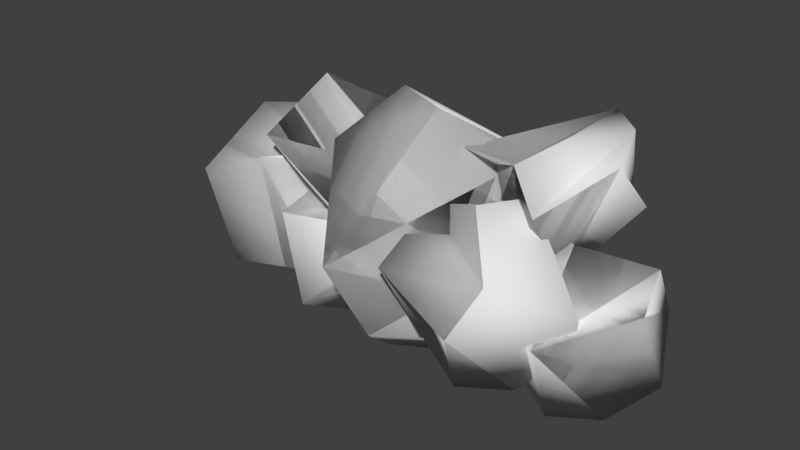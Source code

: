 # Source: Cloud_2.blend  (saved by Blender 2.91.10; exported with 4.5.12 LTS)
import bpy
from mathutils import Matrix  # noqa: F401  (used for matrix-valued properties, if any)

bpy.ops.wm.read_factory_settings(use_empty=True)
scene = bpy.context.scene
scene.name = 'Scene'

# ---- collections
col_cloud_2 = bpy.data.collections.new('Cloud_2'); scene.collection.children.link(col_cloud_2)

# ---- world
world_world = bpy.data.worlds.new('World'); scene.world = world_world
world_world.color = (0.05088, 0.05088, 0.05088)
world_world.use_sun_shadow = False
world_world.sun_shadow_jitter_overblur = 0.0
world_world.cycles.sampling_method = 'MANUAL'
world_world.cycles.sample_map_resolution = 256

# ---- meshes
me_icosphere_003 = bpy.data.meshes.new('Icosphere.003')
me_icosphere_003.from_pydata([(-0.8017, 0.04632, -0.3254), (-1.639, 2.109, -0.7344), (-1.551, -0.07666, 0.8164), (-0.4583, 1.075, 1.007), (-1.785, 0.9077, 1.509), (-1.326, 0.9077, -1.228), (-2.653, 1.075, -0.7258), (-0.2191, 1.237, -0.21), (-1.97, -0.2003, -0.07258), (-2.892, 0.9126, 0.491), (-1.153, 2.313, 0.7296), (3.617, -0.5338, -0.7968), (2.302, -1.489, 1.834), (1.996, -1.489, -1.612), (2.875, -1.018, -1.549), (1.562, -0.5909, -1.549), (3.958, -1.018, 0.2036), (2.708, -2.738, 0.2036), (1.137, -2.398, 0.7363), (1.13, 0.3842, 0.1107), (0.3401, -1.018, 0.01789), (2.708, 0.7027, 0.2036), (3.052, -2.272, 1.018), (0.6804, -0.5338, 1.018), (2.155, 0.5285, 1.018), (2.736, -0.5909, 1.77), (3.17, 1.777, -1.626), (4.644, 0.7145, -1.626), (3.43, -1.496, -0.3073), (4.648, -0.241, 0.1887), (3.329, -0.241, 1.004), (3.023, -0.241, -2.442), (3.902, 0.2307, -2.378), (2.589, 0.6574, -2.378), (2.164, -1.15, -0.09333), (1.367, 0.2307, -0.8117), (4.194, 1.633, -0.7188), (2.617, 1.951, -0.8117), (1.707, 0.7145, 0.1887), (4.397, 0.6574, 0.5485), (2.45, 0.2307, 0.9405), (-2.403, -1.016, -1.116), (-3.724, -1.024, -1.422), (-4.789, 0.7025, -1.116), (-3.323, 1.777, -1.116), (-3.164, 0.7025, 1.515), (-2.591, 0.2307, -1.867), (-4.538, -0.1959, -1.475), (-3.47, 0.7025, -1.931), (-4.329, -1.15, 0.4173), (-5.126, 0.2307, -0.301), (-2.758, 1.951, -0.1153), (-4.785, 0.7145, 0.6994), (-1.845, 0.7025, 0.6994), (-2.909, -1.024, 1.006), (-2.095, -0.1959, 1.059), (-4.043, 0.2307, 1.451), (-1.008, -0.9614, 0.3948), (-1.888, 1.565, 0.1513), (-2.149, 0.03712, 2.521), (-1.616, 0.03712, -0.6519), (-2.389, 0.599, -0.4977), (-0.3208, 0.2307, 1.015), (-2.756, -0.9614, 1.475), (-3.444, 0.2307, 0.8546), (-0.5512, 1.01, 0.4012), (-2.365, 1.716, 0.8546), (-3.15, 0.6483, 1.718), (-0.8277, 0.599, 2.029), (-2.137, -0.8522, -1.913), (-1.79, 1.565, -1.648), (-0.5139, -0.1765, -0.08127), (-2.051, 0.4244, 0.7219), (-1.518, 0.4244, -2.451), (-3.057, 0.2307, -1.869), (-0.2235, 0.2307, -0.7846), (-3.346, 0.2307, -0.9449), (-0.4539, 1.01, -1.398), (-2.267, 1.716, -0.9449), (-2.574, -0.8458, -0.08127), (-3.053, 0.6483, -0.08127), (-0.7304, 0.599, 0.2293), (1.418, 0.638, 0.9051), (2.695, -1.104, 2.472), (3.961, -0.1765, 2.472), (2.956, 0.03712, 0.102), (1.635, -0.1376, 0.5946), (3.478, 1.307, 0.9051), (4.251, 0.2307, 1.769), (3.172, -1.254, 1.769), (1.359, -0.5484, 2.222), (1.128, 0.2307, 1.608), (3.744, 0.599, 2.783), (3.041, 1.314, 2.737), (-1.549, 0.8954, -1.0), (-1.544, -0.4508, 1.557), (-0.7622, 1.988, 1.557), (0.7412, -0.4339, 2.705), (0.1287, -0.9898, -1.798), (0.5164, -1.947, -1.0), (2.594, -0.4508, -1.0), (1.548, 0.2307, -2.06), (1.813, 1.988, -1.0), (1.96, -1.744, 0.2782), (-0.2622, -2.193, 0.1474), (-0.9096, 2.206, 0.2782), (2.6, 0.8954, 1.557), (2.246, -0.3703, 2.064), (-0.4974, 0.2307, 2.616)], [], [(0, 5, 7), (5, 6, 1), (66, 67, 59, 68), (15, 20, 23, 19, 24, 21), (44, 48, 47, 43, 50, 52), (17, 22, 12, 23, 20, 18), (52, 56, 45, 51, 44), (97, 108, 95, 104), (103, 100, 106, 107, 97, 104, 99), (46, 48, 44, 51, 53), (87, 82, 91, 93), (102, 106, 100, 101), (6, 9, 10, 1), (93, 91, 90, 92), (61, 64, 67, 66, 58), (33, 26, 36, 27, 32, 31), (35, 34, 40, 38), (89, 83, 90, 91, 82, 86, 85), (33, 31, 34, 35), (81, 71, 75, 77, 70, 78), (105, 96, 106, 102), (15, 13, 18, 20), (51, 45, 55, 53), (65, 62, 57, 60), (57, 62, 68, 59, 63), (107, 106, 96, 108, 97), (68, 62, 65, 58, 66), (29, 39, 30, 40, 34, 28), (73, 74, 76, 80, 78, 70), (79, 69, 75, 71), (74, 69, 79, 76), (42, 47, 48, 46, 41), (15, 21, 11, 14, 13), (88, 87, 93, 92, 84), (23, 12, 25, 24, 19), (10, 9, 4, 3), (54, 55, 45, 56, 49), (8, 2, 4, 9, 6), (85, 88, 84, 89), (27, 29, 28, 32), (37, 38, 40, 30, 39), (101, 100, 103, 99, 98), (31, 32, 28, 34), (33, 35, 38, 37, 26), (0, 7, 3, 4, 2, 8), (78, 80, 72, 81), (5, 1, 10, 3, 7), (73, 69, 74), (21, 24, 25, 16, 11), (55, 54, 41, 46, 53), (5, 0, 8, 6), (86, 82, 87, 85), (64, 63, 59, 67), (105, 102, 101, 98, 94), (73, 70, 77), (11, 16, 22, 17, 14), (84, 92, 90, 83, 89), (61, 60, 63, 64), (79, 71, 81, 72), (47, 42, 49, 56, 52, 50, 43), (57, 63, 60), (77, 75, 69, 73), (49, 42, 41, 54), (88, 85, 87), (76, 79, 72, 80), (27, 36, 26, 37, 39, 29), (105, 94, 95, 108, 96), (25, 12, 22, 16), (14, 17, 18, 13), (98, 99, 104, 95, 94), (60, 61, 58, 65)])
me_icosphere_003.polygons.foreach_set('use_smooth', [True] * 71)
me_icosphere_003.use_remesh_preserve_volume = False
me_icosphere_003.use_remesh_preserve_attributes = False
me_icosphere_003.use_mirror_vertex_groups = False
me_icosphere_003.update()
me_icosphere_003.normals_split_custom_set([tuple(v) for v in zip(*[iter([0.5389, -0.7894, -0.2942, 0.2525, -0.07256, -0.9649, 0.9721, 0.02221, -0.2336, 0.2525, -0.07256, -0.9649, -0.8795, 0.03721, -0.4744, -0.05959, 0.893, -0.446, -0.2643, 0.952, 0.1541, -0.7527, 0.4086, 0.5162, -0.06033, -0.1262, 0.9902, 0.5393, 0.2346, 0.8087, -0.4332, 0.3994, -0.808, -0.9729, -0.06327, -0.2224, -0.676, 0.242, 0.696, -0.5795, 0.7669, 0.2758, -0.05585, 0.8691, 0.4915, 0.2511, 0.9478, -0.1967, 0.06488, 0.9451, -0.3203, 0.02168, 0.419, -0.9077, -0.8442, -0.2255, -0.4863, -0.9705, 0.1327, -0.2013, -0.9705, 0.1327, -0.2013, -0.9224, 0.3684, 0.1163, 0.1799, -0.9729, -0.145, 0.443, -0.675, 0.59, -0.04486, -0.1949, 0.9798, -0.676, 0.242, 0.696, -0.9729, -0.06327, -0.2224, -0.547, -0.8312, 0.09949, -0.9224, 0.3684, 0.1163, -0.5782, 0.03703, 0.815, -0.03091, 0.4186, 0.9076, 0.3426, 0.9288, 0.1412, 0.06488, 0.9451, -0.3203, 0.2421, -0.2726, 0.9312, -0.4001, 0.01933, 0.9162, -0.8771, -0.3551, 0.3234, -0.279, -0.9503, 0.1378, 0.5835, -0.7909, -0.1845, 0.8298, -0.4091, -0.3795, 0.7309, 0.3266, 0.5993, 0.5384, -0.1862, 0.8219, 0.2421, -0.2726, 0.9312, -0.279, -0.9503, 0.1378, 0.03317, -0.9, -0.4347, 0.6356, -0.0638, -0.7694, 0.02168, 0.419, -0.9077, 0.06488, 0.9451, -0.3203, 0.3426, 0.9288, 0.1412, 0.9057, 0.3269, 0.2699, 0.3964, 0.7929, -0.4628, -0.6268, 0.472, -0.6199, -0.9713, -0.1809, 0.1542, -0.05742, 0.7578, 0.6499, 0.4335, 0.7774, -0.4558, 0.7309, 0.3266, 0.5993, 0.8298, -0.4091, -0.3795, 0.4146, 0.1315, -0.9004, -0.8795, 0.03721, -0.4744, -0.8902, 0.06274, 0.4512, 0.07019, 0.9705, 0.2308, -0.05959, 0.893, -0.446, -0.05742, 0.7578, 0.6499, -0.9713, -0.1809, 0.1542, -0.5803, -0.6576, 0.4804, 0.4329, 0.3598, 0.8265, -0.4801, 0.1429, -0.8655, -0.9666, -0.08499, -0.2418, -0.7527, 0.4086, 0.5162, -0.2643, 0.952, 0.1541, 0.03373, 0.9173, -0.3967, -0.4364, 0.3264, -0.8384, 0.075, 0.8614, -0.5024, 0.6097, 0.7323, -0.3033, 0.8224, 0.2266, -0.5218, 0.5273, -0.1451, -0.8372, -0.1689, -0.4848, -0.8582, -0.9733, -0.03805, -0.2263, -0.4364, -0.8687, 0.2345, -0.2813, 0.1107, 0.9532, -0.7634, 0.3927, 0.5129, 0.1158, -0.9926, -0.03548, -0.2939, -0.852, 0.4331, -0.5803, -0.6576, 0.4804, -0.9713, -0.1809, 0.1542, -0.6268, 0.472, -0.6199, -0.478, -0.214, -0.8519, 0.1018, -0.2038, -0.9737, -0.4364, 0.3264, -0.8384, -0.1689, -0.4848, -0.8582, -0.4364, -0.8687, 0.2345, -0.9733, -0.03805, -0.2263, 0.436, 0.4376, 0.7864, 0.6826, -0.4823, 0.549, 0.9969, -0.04269, -0.06684, 0.8477, 0.414, -0.3315, 0.02164, 0.936, -0.3513, -0.1795, 0.9823, 0.05426, -0.5087, 0.8597, -0.04535, -0.367, 0.7458, 0.556, 0.7309, 0.3266, 0.5993, 0.4335, 0.7774, -0.4558, -0.4332, 0.3994, -0.808, -0.2605, -0.4292, -0.8649, -0.547, -0.8312, 0.09949, -0.9729, -0.06327, -0.2224, 0.3426, 0.9288, 0.1412, -0.03091, 0.4186, 0.9076, 0.7919, -0.1833, 0.5826, 0.9057, 0.3269, 0.2699, 0.7459, 0.5569, -0.3652, 0.9872, -0.08317, 0.1359, 0.457, -0.8539, -0.2492, 0.1367, -0.2648, -0.9546, 0.457, -0.8539, -0.2492, 0.9872, -0.08317, 0.1359, 0.5393, 0.2346, 0.8087, -0.06033, -0.1262, 0.9902, -0.4135, -0.8775, 0.243, 0.5384, -0.1862, 0.8219, 0.7309, 0.3266, 0.5993, -0.367, 0.7458, 0.556, -0.4001, 0.01933, 0.9162, 0.2421, -0.2726, 0.9312, 0.5393, 0.2346, 0.8087, 0.9872, -0.08317, 0.1359, 0.7459, 0.5569, -0.3652, 0.03373, 0.9173, -0.3967, -0.2643, 0.952, 0.1541, 0.7775, -0.4026, 0.4831, 0.4266, 0.4521, 0.7833, 0.05876, 0.03579, 0.9976, -0.2813, 0.1107, 0.9532, -0.4364, -0.8687, 0.2345, 0.33, -0.9401, 0.08581, 0.1645, 0.08349, -0.9828, -0.8023, -0.01776, -0.5966, -0.983, -0.03349, -0.1805, -0.7675, 0.441, 0.4653, -0.1795, 0.9823, 0.05426, 0.02164, 0.936, -0.3513, -0.3417, -0.8339, 0.4333, -0.05063, -0.8166, -0.575, 0.9969, -0.04269, -0.06684, 0.6826, -0.4823, 0.549, -0.8023, -0.01776, -0.5966, -0.05063, -0.8166, -0.575, -0.3417, -0.8339, 0.4333, -0.983, -0.03349, -0.1805, -0.3034, -0.7898, -0.5331, -0.8442, -0.2255, -0.4863, 0.02168, 0.419, -0.9077, 0.6356, -0.0638, -0.7694, 0.5533, -0.7317, -0.3981, -0.4332, 0.3994, -0.808, 0.2511, 0.9478, -0.1967, 0.8575, 0.2456, -0.452, 0.4495, -0.06471, -0.8909, -0.2605, -0.4292, -0.8649, 0.9767, 0.07468, -0.2012, 0.3964, 0.7929, -0.4628, -0.05742, 0.7578, 0.6499, 0.4329, 0.3598, 0.8265, 0.7935, -0.2124, 0.5703, -0.676, 0.242, 0.696, -0.04486, -0.1949, 0.9798, 0.3811, 0.4011, 0.833, -0.05585, 0.8691, 0.4915, -0.5795, 0.7669, 0.2758, 0.07019, 0.9705, 0.2308, -0.8902, 0.06274, 0.4512, -0.22, -0.2392, 0.9457, 0.8087, 0.04748, 0.5863, 0.3656, -0.7514, 0.5493, 0.7919, -0.1833, 0.5826, -0.03091, 0.4186, 0.9076, -0.5782, 0.03703, 0.815, -0.4769, -0.8247, 0.304, -0.283, -0.9571, -0.06255, -0.06613, -0.8958, 0.4396, -0.22, -0.2392, 0.9457, -0.8902, 0.06274, 0.4512, -0.8795, 0.03721, -0.4744, 0.1018, -0.2038, -0.9737, 0.9767, 0.07468, -0.2012, 0.7935, -0.2124, 0.5703, 0.1158, -0.9926, -0.03548, 0.8224, 0.2266, -0.5218, 0.7775, -0.4026, 0.4831, 0.33, -0.9401, 0.08581, 0.5273, -0.1451, -0.8372, -0.1971, 0.9601, 0.1982, -0.7634, 0.3927, 0.5129, -0.2813, 0.1107, 0.9532, 0.05876, 0.03579, 0.9976, 0.4266, 0.4521, 0.7833, 0.4146, 0.1315, -0.9004, 0.8298, -0.4091, -0.3795, 0.5835, -0.7909, -0.1845, 0.03317, -0.9, -0.4347, -0.3268, -0.3611, -0.8734, -0.1689, -0.4848, -0.8582, 0.5273, -0.1451, -0.8372, 0.33, -0.9401, 0.08581, -0.4364, -0.8687, 0.2345, -0.4364, 0.3264, -0.8384, -0.9733, -0.03805, -0.2263, -0.7634, 0.3927, 0.5129, -0.1971, 0.9601, 0.1982, 0.075, 0.8614, -0.5024, 0.5389, -0.7894, -0.2942, 0.9721, 0.02221, -0.2336, 0.8087, 0.04748, 0.5863, -0.22, -0.2392, 0.9457, -0.06613, -0.8958, 0.4396, -0.283, -0.9571, -0.06255, -0.1795, 0.9823, 0.05426, -0.7675, 0.441, 0.4653, -0.154, 0.1316, 0.9793, 0.436, 0.4376, 0.7864, 0.2525, -0.07256, -0.9649, -0.05959, 0.893, -0.446, 0.07019, 0.9705, 0.2308, 0.8087, 0.04748, 0.5863, 0.9721, 0.02221, -0.2336, 0.1645, 0.08349, -0.9828, -0.05063, -0.8166, -0.575, -0.8023, -0.01776, -0.5966, 0.2511, 0.9478, -0.1967, -0.05585, 0.8691, 0.4915, 0.3811, 0.4011, 0.833, 0.9873, -0.04399, 0.1526, 0.8575, 0.2456, -0.452, 0.7919, -0.1833, 0.5826, 0.3656, -0.7514, 0.5493, 0.5533, -0.7317, -0.3981, 0.6356, -0.0638, -0.7694, 0.9057, 0.3269, 0.2699, 0.2525, -0.07256, -0.9649, 0.5389, -0.7894, -0.2942, -0.283, -0.9571, -0.06255, -0.8795, 0.03721, -0.4744, -0.478, -0.214, -0.8519, -0.6268, 0.472, -0.6199, 0.3964, 0.7929, -0.4628, 0.1018, -0.2038, -0.9737, -0.9666, -0.08499, -0.2418, -0.4135, -0.8775, 0.243, -0.06033, -0.1262, 0.9902, -0.7527, 0.4086, 0.5162, -0.5087, 0.8597, -0.04535, 0.4335, 0.7774, -0.4558, 0.4146, 0.1315, -0.9004, -0.3268, -0.3611, -0.8734, -0.8216, 0.196, -0.5353, 0.1645, 0.08349, -0.9828, 0.02164, 0.936, -0.3513, 0.8477, 0.414, -0.3315, 0.8575, 0.2456, -0.452, 0.9873, -0.04399, 0.1526, 0.443, -0.675, 0.59, 0.1799, -0.9729, -0.145, 0.4495, -0.06471, -0.8909, 0.7935, -0.2124, 0.5703, 0.4329, 0.3598, 0.8265, -0.5803, -0.6576, 0.4804, -0.2939, -0.852, 0.4331, 0.1158, -0.9926, -0.03548, -0.4801, 0.1429, -0.8655, 0.1367, -0.2648, -0.9546, -0.4135, -0.8775, 0.243, -0.9666, -0.08499, -0.2418, -0.3417, -0.8339, 0.4333, 0.6826, -0.4823, 0.549, 0.436, 0.4376, 0.7864, -0.154, 0.1316, 0.9793, -0.8442, -0.2255, -0.4863, -0.3034, -0.7898, -0.5331, -0.4769, -0.8247, 0.304, -0.5782, 0.03703, 0.815, -0.9224, 0.3684, 0.1163, -0.9705, 0.1327, -0.2013, -0.9705, 0.1327, -0.2013, 0.457, -0.8539, -0.2492, -0.4135, -0.8775, 0.243, 0.1367, -0.2648, -0.9546, 0.8477, 0.414, -0.3315, 0.9969, -0.04269, -0.06684, -0.05063, -0.8166, -0.575, 0.1645, 0.08349, -0.9828, -0.4769, -0.8247, 0.304, -0.3034, -0.7898, -0.5331, 0.5533, -0.7317, -0.3981, 0.3656, -0.7514, 0.5493, 0.9767, 0.07468, -0.2012, 0.1018, -0.2038, -0.9737, 0.3964, 0.7929, -0.4628, -0.983, -0.03349, -0.1805, -0.3417, -0.8339, 0.4333, -0.154, 0.1316, 0.9793, -0.7675, 0.441, 0.4653, 0.8224, 0.2266, -0.5218, 0.6097, 0.7323, -0.3033, 0.075, 0.8614, -0.5024, -0.1971, 0.9601, 0.1982, 0.4266, 0.4521, 0.7833, 0.7775, -0.4026, 0.4831, -0.5087, 0.8597, -0.04535, -0.8216, 0.196, -0.5353, -0.8771, -0.3551, 0.3234, -0.4001, 0.01933, 0.9162, -0.367, 0.7458, 0.556, 0.3811, 0.4011, 0.833, -0.04486, -0.1949, 0.9798, 0.443, -0.675, 0.59, 0.9873, -0.04399, 0.1526, 0.4495, -0.06471, -0.8909, 0.1799, -0.9729, -0.145, -0.547, -0.8312, 0.09949, -0.2605, -0.4292, -0.8649, -0.3268, -0.3611, -0.8734, 0.03317, -0.9, -0.4347, -0.279, -0.9503, 0.1378, -0.8771, -0.3551, 0.3234, -0.8216, 0.196, -0.5353, 0.1367, -0.2648, -0.9546, -0.4801, 0.1429, -0.8655, 0.03373, 0.9173, -0.3967, 0.7459, 0.5569, -0.3652])] * 3)])
me_icosphere_009 = bpy.data.meshes.new('Icosphere.009')
me_icosphere_009.from_pydata([(-0.8017, 0.04632, -0.3254), (-1.639, 2.109, -0.7344), (-1.551, -0.07666, 0.8164), (-0.4583, 1.075, 1.007), (-1.785, 0.9077, 1.509), (-1.326, 0.9077, -1.228), (-2.653, 1.075, -0.7258), (-0.2191, 1.237, -0.21), (-1.97, -0.2003, -0.07258), (-2.892, 0.9126, 0.491), (-1.153, 2.313, 0.7296), (3.617, -0.5338, -0.7968), (2.302, -1.489, 1.834), (1.996, -1.489, -1.612), (2.875, -1.018, -1.549), (1.562, -0.5909, -1.549), (2.708, -2.738, 0.2036), (1.137, -2.398, 0.7363), (1.13, 0.3842, 0.1107), (0.3401, -1.018, 0.01789), (2.708, 0.7027, 0.2036), (3.052, -2.272, 1.018), (0.6804, -0.5338, 1.018), (2.155, 0.5285, 1.018), (3.17, 1.777, -1.626), (4.644, 0.7145, -1.626), (3.43, -1.496, -0.3073), (4.648, -0.241, 0.1887), (3.329, -0.241, 1.004), (3.023, -0.241, -2.442), (3.902, 0.2307, -2.378), (2.589, 0.6574, -2.378), (2.164, -1.15, -0.09333), (1.367, 0.2307, -0.8117), (4.194, 1.633, -0.7188), (2.617, 1.951, -0.8117), (1.707, 0.7145, 0.1887), (4.397, 0.6574, 0.5485), (2.45, 0.2307, 0.9405), (-2.403, -1.016, -1.116), (-3.724, -1.024, -1.422), (-4.789, 0.7025, -1.116), (-3.323, 1.777, -1.116), (-3.164, 0.7025, 1.515), (-2.591, 0.2307, -1.867), (-4.538, -0.1959, -1.475), (-3.47, 0.7025, -1.931), (-4.329, -1.15, 0.4173), (-5.126, 0.2307, -0.301), (-2.758, 1.951, -0.1153), (-4.785, 0.7145, 0.6994), (-1.845, 0.7025, 0.6994), (-2.909, -1.024, 1.006), (-2.095, -0.1959, 1.059), (-4.043, 0.2307, 1.451), (-1.008, -0.9614, 0.3948), (-1.888, 1.565, 0.1513), (-2.149, 0.03712, 2.521), (-1.616, 0.03712, -0.6519), (-2.389, 0.599, -0.4977), (-0.3208, 0.2307, 1.015), (-2.756, -0.9614, 1.475), (-3.444, 0.2307, 0.8546), (-0.5512, 1.01, 0.4012), (-3.15, 0.6483, 1.718), (-0.8277, 0.599, 2.029), (-2.137, -0.8522, -1.913), (-1.79, 1.565, -1.648), (-0.5139, -0.1765, -0.08127), (-2.051, 0.4244, 0.7219), (-1.518, 0.4244, -2.451), (-3.057, 0.2307, -1.869), (-0.2235, 0.2307, -0.7846), (-3.346, 0.2307, -0.9449), (-0.4539, 1.01, -1.398), (-2.267, 1.716, -0.9449), (-2.574, -0.8458, -0.08127), (-3.053, 0.6483, -0.08127), (-0.7304, 0.599, 0.2293), (1.418, 0.638, 0.9051), (2.695, -1.104, 2.472), (3.961, -0.1765, 2.472), (2.956, 0.03712, 0.102), (1.635, -0.1376, 0.5946), (3.478, 1.307, 0.9051), (3.172, -1.254, 1.769), (1.359, -0.5484, 2.222), (1.128, 0.2307, 1.608), (3.041, 1.314, 2.737), (-1.549, 0.8954, -1.0), (-1.544, -0.4508, 1.557), (0.7412, -0.4339, 2.705), (0.1287, -0.9898, -1.798), (0.5164, -1.947, -1.0), (2.594, -0.4508, -1.0), (1.548, 0.2307, -2.06), (1.813, 1.988, -1.0), (1.96, -1.744, 0.2782), (-0.2622, -2.193, 0.1474), (-0.9096, 2.206, 0.2782), (2.6, 0.8954, 1.557), (2.246, -0.3703, 2.064), (-0.4974, 0.2307, 2.616)], [], [(0, 5, 7), (5, 6, 1), (29, 30, 26, 32, 33, 31), (15, 19, 22, 18, 23, 20), (42, 46, 45, 41, 48, 50), (16, 21, 12, 22, 19, 17), (50, 54, 43, 49, 42), (91, 102, 90, 98), (97, 94, 100, 101, 91, 98, 93), (44, 46, 42, 49, 51), (84, 79, 87, 88), (96, 100, 94, 95), (6, 9, 10, 1), (82, 84, 81, 85), (59, 62, 64, 56), (31, 24, 34, 25, 30, 29), (33, 32, 38, 36), (85, 80, 86, 87, 79, 83, 82), (23, 12, 21, 11, 20), (101, 100, 96, 99, 102, 91), (74, 72, 68, 76, 66, 70), (75, 77, 69, 78, 68, 72, 74, 67), (49, 43, 53, 51), (63, 60, 55, 58), (55, 60, 65, 57, 61), (27, 37, 28, 38, 32, 26), (70, 71, 73, 77, 75, 67), (65, 60, 63, 56, 64, 57), (71, 66, 76, 73), (40, 45, 46, 44, 39), (15, 20, 11, 14, 13), (84, 88, 81), (22, 12, 23, 18), (10, 9, 4, 3), (52, 53, 43, 54, 47), (8, 2, 4, 9, 6), (14, 16, 17, 19, 15, 13), (25, 27, 26, 30), (35, 36, 38, 28, 37), (95, 94, 97, 93, 92), (31, 33, 36, 35, 24), (0, 7, 3, 4, 2, 8), (5, 1, 10, 3, 7), (70, 66, 71), (53, 52, 39, 44, 51), (5, 0, 8, 6), (83, 79, 84, 82), (62, 61, 57, 64), (99, 96, 95, 92, 89), (70, 67, 74), (11, 21, 16, 14), (81, 88, 87, 86, 80, 85), (76, 68, 78, 69), (45, 40, 47, 54, 50, 48, 41), (47, 40, 39, 52), (73, 76, 69, 77), (25, 34, 24, 35, 37, 27), (99, 89, 90, 102), (92, 93, 98, 90, 89), (58, 59, 56, 63), (55, 61, 62, 59, 58)])
me_icosphere_009.polygons.foreach_set('use_smooth', [True] * 61)
me_icosphere_009.use_remesh_preserve_volume = False
me_icosphere_009.use_remesh_preserve_attributes = False
me_icosphere_009.use_mirror_vertex_groups = False
me_icosphere_009.update()
me_icosphere_009.normals_split_custom_set([tuple(v) for v in zip(*[iter([0.5389, -0.7894, -0.2942, 0.2525, -0.07256, -0.9649, 0.9721, 0.02221, -0.2336, 0.2525, -0.07256, -0.9649, -0.8795, 0.03721, -0.4744, -0.05959, 0.893, -0.446, -0.03842, -0.1452, -0.9887, 0.4223, -0.11, -0.8998, 0.1644, -0.9841, 0.06664, -0.4637, -0.8594, 0.2152, -0.9494, -0.156, -0.2725, -0.3224, 0.2419, -0.9152, -0.3221, 0.3249, -0.8892, -0.9341, -0.2116, -0.2874, -0.6667, 0.2649, 0.6966, -0.5585, 0.7851, 0.2678, 0.07196, 0.7913, 0.6072, 0.3782, 0.9205, -0.09825, 0.06488, 0.9451, -0.3203, 0.02168, 0.419, -0.9077, -0.8442, -0.2255, -0.4863, -0.9705, 0.1327, -0.2013, -0.9705, 0.1327, -0.2013, -0.9224, 0.3684, 0.1163, 0.04725, -0.9887, -0.1424, 0.5439, -0.486, 0.6841, 0.112, -0.07157, 0.9911, -0.6667, 0.2649, 0.6966, -0.9341, -0.2116, -0.2874, -0.5483, -0.8319, 0.08548, -0.9224, 0.3684, 0.1163, -0.5782, 0.03703, 0.815, -0.03091, 0.4186, 0.9076, 0.3426, 0.9288, 0.1412, 0.06488, 0.9451, -0.3203, 0.2667, -0.09906, 0.9587, -0.4169, 0.2033, 0.8859, -0.8788, -0.3278, 0.3469, -0.279, -0.9503, 0.1378, 0.5835, -0.7909, -0.1845, 0.8298, -0.4091, -0.3795, 0.7533, 0.3238, 0.5724, 0.6154, 0.02732, 0.7877, 0.2667, -0.09906, 0.9587, -0.279, -0.9503, 0.1378, 0.03317, -0.9, -0.4347, 0.6356, -0.0638, -0.7694, 0.02168, 0.419, -0.9077, 0.06488, 0.9451, -0.3203, 0.3426, 0.9288, 0.1412, 0.9057, 0.3269, 0.2699, 0.5042, 0.7199, -0.4769, -0.6268, 0.472, -0.6199, -0.9113, -0.3394, 0.2329, 0.1281, 0.6833, 0.7188, 0.4568, 0.8158, -0.3547, 0.7533, 0.3238, 0.5724, 0.8298, -0.4091, -0.3795, 0.4146, 0.1315, -0.9004, -0.8795, 0.03721, -0.4744, -0.8902, 0.06274, 0.4512, 0.07019, 0.9705, 0.2308, -0.05959, 0.893, -0.446, 0.1493, -0.2022, -0.9679, 0.5042, 0.7199, -0.4769, 0.7865, -0.01955, 0.6173, 0.1095, -0.9927, -0.04999, -0.4442, 0.1517, -0.883, -0.9746, -0.07575, -0.2109, -0.6743, 0.538, 0.5059, -0.05182, 0.9633, -0.2633, -0.3224, 0.2419, -0.9152, 0.075, 0.8614, -0.5024, 0.6097, 0.7323, -0.3033, 0.8224, 0.2266, -0.5218, 0.4223, -0.11, -0.8998, -0.03842, -0.1452, -0.9887, -0.9494, -0.156, -0.2725, -0.4637, -0.8594, 0.2152, -0.2813, 0.1107, 0.9532, -0.7634, 0.3927, 0.5129, 0.1095, -0.9927, -0.04999, -0.5021, -0.7162, 0.4847, -0.5021, -0.7162, 0.4847, -0.9113, -0.3394, 0.2329, -0.6268, 0.472, -0.6199, -0.478, -0.214, -0.8519, 0.1493, -0.2022, -0.9679, 0.07196, 0.7913, 0.6072, 0.112, -0.07157, 0.9911, 0.5439, -0.486, 0.6841, 0.9097, 0.2463, -0.3344, 0.3782, 0.9205, -0.09825, 0.6154, 0.02732, 0.7877, 0.7533, 0.3238, 0.5724, 0.4568, 0.8158, -0.3547, -0.4899, 0.8661, 0.09931, -0.4169, 0.2033, 0.8859, 0.2667, -0.09906, 0.9587, 0.9017, 0.4239, -0.08502, 0.9798, 0.06983, 0.1871, 0.7471, -0.4027, 0.5288, -0.3125, -0.8755, 0.3686, -0.07284, -0.8106, -0.5811, 0.124, -0.1181, -0.9852, -0.2328, 0.9725, 0.0007294, -0.7024, 0.5393, 0.4646, 0.07426, 0.1745, 0.9819, 0.3841, 0.2329, 0.8934, 0.7471, -0.4027, 0.5288, 0.9798, 0.06983, 0.1871, 0.9017, 0.4239, -0.08502, -0.118, 0.9604, -0.2525, 0.3426, 0.9288, 0.1412, -0.03091, 0.4186, 0.9076, 0.7919, -0.1833, 0.5826, 0.9057, 0.3269, 0.2699, 0.6443, 0.7125, -0.2777, 0.9483, -0.07015, 0.3094, 0.4189, -0.8631, -0.2821, 0.1372, -0.2605, -0.9557, 0.4189, -0.8631, -0.2821, 0.9483, -0.07015, 0.3094, 0.5028, 0.1411, 0.8528, 0.09148, -0.02883, 0.9954, -0.41, -0.8788, 0.2442, 0.7775, -0.4026, 0.4831, 0.4266, 0.4521, 0.7833, 0.05876, 0.03579, 0.9976, -0.2813, 0.1107, 0.9532, -0.4637, -0.8594, 0.2152, 0.1644, -0.9841, 0.06664, 0.124, -0.1181, -0.9852, -0.8023, -0.01776, -0.5966, -0.983, -0.03349, -0.1805, -0.7024, 0.5393, 0.4646, -0.2328, 0.9725, 0.0007294, -0.118, 0.9604, -0.2525, 0.5028, 0.1411, 0.8528, 0.9483, -0.07015, 0.3094, 0.6443, 0.7125, -0.2777, -0.05182, 0.9633, -0.2633, -0.6743, 0.538, 0.5059, 0.09148, -0.02883, 0.9954, -0.8023, -0.01776, -0.5966, -0.07284, -0.8106, -0.5811, -0.3125, -0.8755, 0.3686, -0.983, -0.03349, -0.1805, -0.3034, -0.7898, -0.5331, -0.8442, -0.2255, -0.4863, 0.02168, 0.419, -0.9077, 0.6356, -0.0638, -0.7694, 0.5533, -0.7317, -0.3981, -0.3221, 0.3249, -0.8892, 0.3782, 0.9205, -0.09825, 0.9097, 0.2463, -0.3344, 0.3775, 0.004855, -0.926, -0.1452, -0.06329, -0.9874, 0.5042, 0.7199, -0.4769, 0.1281, 0.6833, 0.7188, 0.7865, -0.01955, 0.6173, -0.6667, 0.2649, 0.6966, 0.112, -0.07157, 0.9911, 0.07196, 0.7913, 0.6072, -0.5585, 0.7851, 0.2678, 0.07019, 0.9705, 0.2308, -0.8902, 0.06274, 0.4512, -0.22, -0.2392, 0.9457, 0.8087, 0.04748, 0.5863, 0.3656, -0.7514, 0.5493, 0.7919, -0.1833, 0.5826, -0.03091, 0.4186, 0.9076, -0.5782, 0.03703, 0.815, -0.4769, -0.8247, 0.304, -0.283, -0.9571, -0.06255, -0.06613, -0.8958, 0.4396, -0.22, -0.2392, 0.9457, -0.8902, 0.06274, 0.4512, -0.8795, 0.03721, -0.4744, 0.3775, 0.004855, -0.926, 0.04725, -0.9887, -0.1424, -0.5483, -0.8319, 0.08548, -0.9341, -0.2116, -0.2874, -0.3221, 0.3249, -0.8892, -0.1452, -0.06329, -0.9874, 0.8224, 0.2266, -0.5218, 0.7775, -0.4026, 0.4831, 0.1644, -0.9841, 0.06664, 0.4223, -0.11, -0.8998, -0.1971, 0.9601, 0.1982, -0.7634, 0.3927, 0.5129, -0.2813, 0.1107, 0.9532, 0.05876, 0.03579, 0.9976, 0.4266, 0.4521, 0.7833, 0.4146, 0.1315, -0.9004, 0.8298, -0.4091, -0.3795, 0.5835, -0.7909, -0.1845, 0.03317, -0.9, -0.4347, -0.3268, -0.3611, -0.8734, -0.3224, 0.2419, -0.9152, -0.9494, -0.156, -0.2725, -0.7634, 0.3927, 0.5129, -0.1971, 0.9601, 0.1982, 0.075, 0.8614, -0.5024, 0.5389, -0.7894, -0.2942, 0.9721, 0.02221, -0.2336, 0.8087, 0.04748, 0.5863, -0.22, -0.2392, 0.9457, -0.06613, -0.8958, 0.4396, -0.283, -0.9571, -0.06255, 0.2525, -0.07256, -0.9649, -0.05959, 0.893, -0.446, 0.07019, 0.9705, 0.2308, 0.8087, 0.04748, 0.5863, 0.9721, 0.02221, -0.2336, 0.124, -0.1181, -0.9852, -0.07284, -0.8106, -0.5811, -0.8023, -0.01776, -0.5966, 0.7919, -0.1833, 0.5826, 0.3656, -0.7514, 0.5493, 0.5533, -0.7317, -0.3981, 0.6356, -0.0638, -0.7694, 0.9057, 0.3269, 0.2699, 0.2525, -0.07256, -0.9649, 0.5389, -0.7894, -0.2942, -0.283, -0.9571, -0.06255, -0.8795, 0.03721, -0.4744, -0.478, -0.214, -0.8519, -0.6268, 0.472, -0.6199, 0.5042, 0.7199, -0.4769, 0.1493, -0.2022, -0.9679, -0.9746, -0.07575, -0.2109, -0.41, -0.8788, 0.2442, 0.09148, -0.02883, 0.9954, -0.6743, 0.538, 0.5059, -0.4899, 0.8661, 0.09931, 0.4568, 0.8158, -0.3547, 0.4146, 0.1315, -0.9004, -0.3268, -0.3611, -0.8734, -0.8177, 0.225, -0.5298, 0.124, -0.1181, -0.9852, -0.118, 0.9604, -0.2525, 0.9017, 0.4239, -0.08502, 0.9097, 0.2463, -0.3344, 0.5439, -0.486, 0.6841, 0.04725, -0.9887, -0.1424, 0.3775, 0.004855, -0.926, 0.7865, -0.01955, 0.6173, 0.1281, 0.6833, 0.7188, -0.9113, -0.3394, 0.2329, -0.5021, -0.7162, 0.4847, -0.5021, -0.7162, 0.4847, 0.1095, -0.9927, -0.04999, -0.3125, -0.8755, 0.3686, 0.7471, -0.4027, 0.5288, 0.3841, 0.2329, 0.8934, 0.07426, 0.1745, 0.9819, -0.8442, -0.2255, -0.4863, -0.3034, -0.7898, -0.5331, -0.4769, -0.8247, 0.304, -0.5782, 0.03703, 0.815, -0.9224, 0.3684, 0.1163, -0.9705, 0.1327, -0.2013, -0.9705, 0.1327, -0.2013, -0.4769, -0.8247, 0.304, -0.3034, -0.7898, -0.5331, 0.5533, -0.7317, -0.3981, 0.3656, -0.7514, 0.5493, -0.983, -0.03349, -0.1805, -0.3125, -0.8755, 0.3686, 0.07426, 0.1745, 0.9819, -0.7024, 0.5393, 0.4646, 0.8224, 0.2266, -0.5218, 0.6097, 0.7323, -0.3033, 0.075, 0.8614, -0.5024, -0.1971, 0.9601, 0.1982, 0.4266, 0.4521, 0.7833, 0.7775, -0.4026, 0.4831, -0.4899, 0.8661, 0.09931, -0.8177, 0.225, -0.5298, -0.8788, -0.3278, 0.3469, -0.4169, 0.2033, 0.8859, -0.3268, -0.3611, -0.8734, 0.03317, -0.9, -0.4347, -0.279, -0.9503, 0.1378, -0.8788, -0.3278, 0.3469, -0.8177, 0.225, -0.5298, 0.1372, -0.2605, -0.9557, -0.4442, 0.1517, -0.883, -0.05182, 0.9633, -0.2633, 0.6443, 0.7125, -0.2777, 0.4189, -0.8631, -0.2821, -0.41, -0.8788, 0.2442, -0.9746, -0.07575, -0.2109, -0.4442, 0.1517, -0.883, 0.1372, -0.2605, -0.9557])] * 3)])
me_icosphere_010 = bpy.data.meshes.new('Icosphere.010')
me_icosphere_010.from_pydata([(-0.8017, 0.04632, -0.3254), (-1.639, 2.109, -0.7344), (-1.551, -0.07666, 0.8164), (-0.4583, 1.075, 1.007), (-1.785, 0.9077, 1.509), (-1.326, 0.9077, -1.228), (-2.653, 1.075, -0.7258), (-0.2191, 1.237, -0.21), (-1.97, -0.2003, -0.07258), (-2.892, 0.9126, 0.491), (-1.153, 2.313, 0.7296), (3.617, -0.5338, -0.7968), (2.302, -1.489, 1.834), (1.996, -1.489, -1.612), (2.875, -1.018, -1.549), (1.562, -0.5909, -1.549), (2.708, -2.738, 0.2036), (1.137, -2.398, 0.7363), (1.13, 0.3842, 0.1107), (0.3401, -1.018, 0.01789), (2.708, 0.7027, 0.2036), (3.052, -2.272, 1.018), (0.6804, -0.5338, 1.018), (2.155, 0.5285, 1.018), (3.17, 1.777, -1.626), (4.644, 0.7145, -1.626), (3.43, -1.496, -0.3073), (4.648, -0.241, 0.1887), (3.329, -0.241, 1.004), (3.023, -0.241, -2.442), (3.902, 0.2307, -2.378), (2.589, 0.6574, -2.378), (2.164, -1.15, -0.09333), (1.367, 0.2307, -0.8117), (4.194, 1.633, -0.7188), (2.617, 1.951, -0.8117), (1.707, 0.7145, 0.1887), (4.397, 0.6574, 0.5485), (2.45, 0.2307, 0.9405), (-2.403, -1.016, -1.116), (-3.724, -1.024, -1.422), (-4.789, 0.7025, -1.116), (-3.323, 1.777, -1.116), (-3.164, 0.7025, 1.515), (-2.591, 0.2307, -1.867), (-4.538, -0.1959, -1.475), (-3.47, 0.7025, -1.931), (-4.329, -1.15, 0.4173), (-5.126, 0.2307, -0.301), (-2.758, 1.951, -0.1153), (-4.785, 0.7145, 0.6994), (-1.845, 0.7025, 0.6994), (-2.909, -1.024, 1.006), (-2.095, -0.1959, 1.059), (-4.043, 0.2307, 1.451), (-1.008, -0.9614, 0.3948), (-1.888, 1.565, 0.1513), (-2.149, 0.03712, 2.521), (-1.616, 0.03712, -0.6519), (-2.389, 0.599, -0.4977), (-0.3208, 0.2307, 1.015), (-2.756, -0.9614, 1.475), (-3.444, 0.2307, 0.8546), (-0.5512, 1.01, 0.4012), (-3.15, 0.6483, 1.718), (-0.8277, 0.599, 2.029), (-2.137, -0.8522, -1.913), (-1.79, 1.565, -1.648), (-0.5139, -0.1765, -0.08127), (-2.051, 0.4244, 0.7219), (-1.518, 0.4244, -2.451), (-3.057, 0.2307, -1.869), (-0.2235, 0.2307, -0.7846), (-3.346, 0.2307, -0.9449), (-0.4539, 1.01, -1.398), (-2.267, 1.716, -0.9449), (-2.574, -0.8458, -0.08127), (-3.053, 0.6483, -0.08127), (-0.7304, 0.599, 0.2293), (1.418, 0.638, 0.9051), (2.695, -1.104, 2.472), (3.961, -0.1765, 2.472), (2.956, 0.03712, 0.102), (1.635, -0.1376, 0.5946), (3.478, 1.307, 0.9051), (3.172, -1.254, 1.769), (1.359, -0.5484, 2.222), (1.128, 0.2307, 1.608), (3.041, 1.314, 2.737), (-1.549, 0.8954, -1.0), (-1.544, -0.4508, 1.557), (0.7412, -0.4339, 2.705), (0.1287, -0.9898, -1.798), (0.5164, -1.947, -1.0), (2.594, -0.4508, -1.0), (1.548, 0.2307, -2.06), (1.813, 1.988, -1.0), (1.96, -1.744, 0.2782), (-0.2622, -2.193, 0.1474), (-0.9096, 2.206, 0.2782), (2.6, 0.8954, 1.557), (2.246, -0.3703, 2.064), (-0.4974, 0.2307, 2.616)], [], [(0, 5, 7), (5, 6, 1), (29, 30, 26, 32, 33, 31), (15, 19, 22, 18, 23, 20), (42, 46, 45, 41, 48, 50), (16, 21, 12, 22, 19, 17), (50, 54, 43, 49, 42), (91, 102, 90, 98), (97, 94, 100, 101, 91, 98, 93), (44, 46, 42, 49, 51), (84, 79, 87, 88), (96, 100, 94, 95), (6, 9, 10, 1), (82, 84, 81, 85), (59, 62, 64, 56), (31, 24, 34, 25, 30, 29), (33, 32, 38, 36), (85, 80, 86, 87, 79, 83, 82), (23, 12, 21, 11, 20), (101, 100, 96, 99, 102, 91), (74, 72, 68, 76, 66, 70), (75, 77, 69, 78, 68, 72, 74, 67), (49, 43, 53, 51), (63, 60, 55, 58), (55, 60, 65, 57, 61), (27, 37, 28, 38, 32, 26), (70, 71, 73, 77, 75, 67), (65, 60, 63, 56, 64, 57), (71, 66, 76, 73), (40, 45, 46, 44, 39), (15, 20, 11, 14, 13), (84, 88, 81), (22, 12, 23, 18), (10, 9, 4, 3), (52, 53, 43, 54, 47), (8, 2, 4, 9, 6), (14, 16, 17, 19, 15, 13), (25, 27, 26, 30), (35, 36, 38, 28, 37), (95, 94, 97, 93, 92), (31, 33, 36, 35, 24), (0, 7, 3, 4, 2, 8), (5, 1, 10, 3, 7), (70, 66, 71), (53, 52, 39, 44, 51), (5, 0, 8, 6), (83, 79, 84, 82), (62, 61, 57, 64), (99, 96, 95, 92, 89), (70, 67, 74), (11, 21, 16, 14), (81, 88, 87, 86, 80, 85), (76, 68, 78, 69), (45, 40, 47, 54, 50, 48, 41), (47, 40, 39, 52), (73, 76, 69, 77), (25, 34, 24, 35, 37, 27), (99, 89, 90, 102), (92, 93, 98, 90, 89), (58, 59, 56, 63), (55, 61, 62, 59, 58)])
me_icosphere_010.polygons.foreach_set('use_smooth', [True] * 61)
me_icosphere_010.use_remesh_preserve_volume = False
me_icosphere_010.use_remesh_preserve_attributes = False
me_icosphere_010.use_mirror_vertex_groups = False
me_icosphere_010.update()
me_icosphere_010.normals_split_custom_set([tuple(v) for v in zip(*[iter([0.5389, -0.7894, -0.2942, 0.2525, -0.07256, -0.9649, 0.9721, 0.02221, -0.2336, 0.2525, -0.07256, -0.9649, -0.8795, 0.03721, -0.4744, -0.05959, 0.893, -0.446, -0.03842, -0.1452, -0.9887, 0.4223, -0.11, -0.8998, 0.1644, -0.9841, 0.06664, -0.4637, -0.8594, 0.2152, -0.9494, -0.156, -0.2725, -0.3224, 0.2419, -0.9152, -0.3221, 0.3249, -0.8892, -0.9341, -0.2116, -0.2874, -0.6667, 0.2649, 0.6966, -0.5585, 0.7851, 0.2678, 0.07196, 0.7913, 0.6072, 0.3782, 0.9205, -0.09825, 0.06488, 0.9451, -0.3203, 0.02168, 0.419, -0.9077, -0.8442, -0.2255, -0.4863, -0.9705, 0.1327, -0.2013, -0.9705, 0.1327, -0.2013, -0.9224, 0.3684, 0.1163, 0.04725, -0.9887, -0.1424, 0.5439, -0.486, 0.6841, 0.112, -0.07157, 0.9911, -0.6667, 0.2649, 0.6966, -0.9341, -0.2116, -0.2874, -0.5483, -0.8319, 0.08548, -0.9224, 0.3684, 0.1163, -0.5782, 0.03703, 0.815, -0.03091, 0.4186, 0.9076, 0.3426, 0.9288, 0.1412, 0.06488, 0.9451, -0.3203, 0.2667, -0.09906, 0.9587, -0.4169, 0.2033, 0.8859, -0.8788, -0.3278, 0.3469, -0.279, -0.9503, 0.1378, 0.5835, -0.7909, -0.1845, 0.8298, -0.4091, -0.3795, 0.7533, 0.3238, 0.5724, 0.6154, 0.02732, 0.7877, 0.2667, -0.09906, 0.9587, -0.279, -0.9503, 0.1378, 0.03317, -0.9, -0.4347, 0.6356, -0.0638, -0.7694, 0.02168, 0.419, -0.9077, 0.06488, 0.9451, -0.3203, 0.3426, 0.9288, 0.1412, 0.9057, 0.3269, 0.2699, 0.5042, 0.7199, -0.4769, -0.6268, 0.472, -0.6199, -0.9113, -0.3394, 0.2329, 0.1281, 0.6833, 0.7188, 0.4568, 0.8158, -0.3547, 0.7533, 0.3238, 0.5724, 0.8298, -0.4091, -0.3795, 0.4146, 0.1315, -0.9004, -0.8795, 0.03721, -0.4744, -0.8902, 0.06274, 0.4512, 0.07019, 0.9705, 0.2308, -0.05959, 0.893, -0.446, 0.1493, -0.2022, -0.9679, 0.5042, 0.7199, -0.4769, 0.7865, -0.01955, 0.6173, 0.1095, -0.9927, -0.04999, -0.4442, 0.1517, -0.883, -0.9746, -0.07575, -0.2109, -0.6743, 0.538, 0.5059, -0.05182, 0.9633, -0.2633, -0.3224, 0.2419, -0.9152, 0.075, 0.8614, -0.5024, 0.6097, 0.7323, -0.3033, 0.8224, 0.2266, -0.5218, 0.4223, -0.11, -0.8998, -0.03842, -0.1452, -0.9887, -0.9494, -0.156, -0.2725, -0.4637, -0.8594, 0.2152, -0.2813, 0.1107, 0.9532, -0.7634, 0.3927, 0.5129, 0.1095, -0.9927, -0.04999, -0.5021, -0.7162, 0.4847, -0.5021, -0.7162, 0.4847, -0.9113, -0.3394, 0.2329, -0.6268, 0.472, -0.6199, -0.478, -0.214, -0.8519, 0.1493, -0.2022, -0.9679, 0.07196, 0.7913, 0.6072, 0.112, -0.07157, 0.9911, 0.5439, -0.486, 0.6841, 0.9097, 0.2463, -0.3344, 0.3782, 0.9205, -0.09825, 0.6154, 0.02732, 0.7877, 0.7533, 0.3238, 0.5724, 0.4568, 0.8158, -0.3547, -0.4899, 0.8661, 0.09931, -0.4169, 0.2033, 0.8859, 0.2667, -0.09906, 0.9587, 0.9017, 0.4239, -0.08502, 0.9798, 0.06983, 0.1871, 0.7471, -0.4027, 0.5288, -0.3125, -0.8755, 0.3686, -0.07284, -0.8106, -0.5811, 0.124, -0.1181, -0.9852, -0.2328, 0.9725, 0.0007294, -0.7024, 0.5393, 0.4646, 0.07426, 0.1745, 0.9819, 0.3841, 0.2329, 0.8934, 0.7471, -0.4027, 0.5288, 0.9798, 0.06983, 0.1871, 0.9017, 0.4239, -0.08502, -0.118, 0.9604, -0.2525, 0.3426, 0.9288, 0.1412, -0.03091, 0.4186, 0.9076, 0.7919, -0.1833, 0.5826, 0.9057, 0.3269, 0.2699, 0.6443, 0.7125, -0.2777, 0.9483, -0.07015, 0.3094, 0.4189, -0.8631, -0.2821, 0.1372, -0.2605, -0.9557, 0.4189, -0.8631, -0.2821, 0.9483, -0.07015, 0.3094, 0.5028, 0.1411, 0.8528, 0.09148, -0.02883, 0.9954, -0.41, -0.8788, 0.2442, 0.7775, -0.4026, 0.4831, 0.4266, 0.4521, 0.7833, 0.05876, 0.03579, 0.9976, -0.2813, 0.1107, 0.9532, -0.4637, -0.8594, 0.2152, 0.1644, -0.9841, 0.06664, 0.124, -0.1181, -0.9852, -0.8023, -0.01776, -0.5966, -0.983, -0.03349, -0.1805, -0.7024, 0.5393, 0.4646, -0.2328, 0.9725, 0.0007294, -0.118, 0.9604, -0.2525, 0.5028, 0.1411, 0.8528, 0.9483, -0.07015, 0.3094, 0.6443, 0.7125, -0.2777, -0.05182, 0.9633, -0.2633, -0.6743, 0.538, 0.5059, 0.09148, -0.02883, 0.9954, -0.8023, -0.01776, -0.5966, -0.07284, -0.8106, -0.5811, -0.3125, -0.8755, 0.3686, -0.983, -0.03349, -0.1805, -0.3034, -0.7898, -0.5331, -0.8442, -0.2255, -0.4863, 0.02168, 0.419, -0.9077, 0.6356, -0.0638, -0.7694, 0.5533, -0.7317, -0.3981, -0.3221, 0.3249, -0.8892, 0.3782, 0.9205, -0.09825, 0.9097, 0.2463, -0.3344, 0.3775, 0.004855, -0.926, -0.1452, -0.06329, -0.9874, 0.5042, 0.7199, -0.4769, 0.1281, 0.6833, 0.7188, 0.7865, -0.01955, 0.6173, -0.6667, 0.2649, 0.6966, 0.112, -0.07157, 0.9911, 0.07196, 0.7913, 0.6072, -0.5585, 0.7851, 0.2678, 0.07019, 0.9705, 0.2308, -0.8902, 0.06274, 0.4512, -0.22, -0.2392, 0.9457, 0.8087, 0.04748, 0.5863, 0.3656, -0.7514, 0.5493, 0.7919, -0.1833, 0.5826, -0.03091, 0.4186, 0.9076, -0.5782, 0.03703, 0.815, -0.4769, -0.8247, 0.304, -0.283, -0.9571, -0.06255, -0.06613, -0.8958, 0.4396, -0.22, -0.2392, 0.9457, -0.8902, 0.06274, 0.4512, -0.8795, 0.03721, -0.4744, 0.3775, 0.004855, -0.926, 0.04725, -0.9887, -0.1424, -0.5483, -0.8319, 0.08548, -0.9341, -0.2116, -0.2874, -0.3221, 0.3249, -0.8892, -0.1452, -0.06329, -0.9874, 0.8224, 0.2266, -0.5218, 0.7775, -0.4026, 0.4831, 0.1644, -0.9841, 0.06664, 0.4223, -0.11, -0.8998, -0.1971, 0.9601, 0.1982, -0.7634, 0.3927, 0.5129, -0.2813, 0.1107, 0.9532, 0.05876, 0.03579, 0.9976, 0.4266, 0.4521, 0.7833, 0.4146, 0.1315, -0.9004, 0.8298, -0.4091, -0.3795, 0.5835, -0.7909, -0.1845, 0.03317, -0.9, -0.4347, -0.3268, -0.3611, -0.8734, -0.3224, 0.2419, -0.9152, -0.9494, -0.156, -0.2725, -0.7634, 0.3927, 0.5129, -0.1971, 0.9601, 0.1982, 0.075, 0.8614, -0.5024, 0.5389, -0.7894, -0.2942, 0.9721, 0.02221, -0.2336, 0.8087, 0.04748, 0.5863, -0.22, -0.2392, 0.9457, -0.06613, -0.8958, 0.4396, -0.283, -0.9571, -0.06255, 0.2525, -0.07256, -0.9649, -0.05959, 0.893, -0.446, 0.07019, 0.9705, 0.2308, 0.8087, 0.04748, 0.5863, 0.9721, 0.02221, -0.2336, 0.124, -0.1181, -0.9852, -0.07284, -0.8106, -0.5811, -0.8023, -0.01776, -0.5966, 0.7919, -0.1833, 0.5826, 0.3656, -0.7514, 0.5493, 0.5533, -0.7317, -0.3981, 0.6356, -0.0638, -0.7694, 0.9057, 0.3269, 0.2699, 0.2525, -0.07256, -0.9649, 0.5389, -0.7894, -0.2942, -0.283, -0.9571, -0.06255, -0.8795, 0.03721, -0.4744, -0.478, -0.214, -0.8519, -0.6268, 0.472, -0.6199, 0.5042, 0.7199, -0.4769, 0.1493, -0.2022, -0.9679, -0.9746, -0.07575, -0.2109, -0.41, -0.8788, 0.2442, 0.09148, -0.02883, 0.9954, -0.6743, 0.538, 0.5059, -0.4899, 0.8661, 0.09931, 0.4568, 0.8158, -0.3547, 0.4146, 0.1315, -0.9004, -0.3268, -0.3611, -0.8734, -0.8177, 0.225, -0.5298, 0.124, -0.1181, -0.9852, -0.118, 0.9604, -0.2525, 0.9017, 0.4239, -0.08502, 0.9097, 0.2463, -0.3344, 0.5439, -0.486, 0.6841, 0.04725, -0.9887, -0.1424, 0.3775, 0.004855, -0.926, 0.7865, -0.01955, 0.6173, 0.1281, 0.6833, 0.7188, -0.9113, -0.3394, 0.2329, -0.5021, -0.7162, 0.4847, -0.5021, -0.7162, 0.4847, 0.1095, -0.9927, -0.04999, -0.3125, -0.8755, 0.3686, 0.7471, -0.4027, 0.5288, 0.3841, 0.2329, 0.8934, 0.07426, 0.1745, 0.9819, -0.8442, -0.2255, -0.4863, -0.3034, -0.7898, -0.5331, -0.4769, -0.8247, 0.304, -0.5782, 0.03703, 0.815, -0.9224, 0.3684, 0.1163, -0.9705, 0.1327, -0.2013, -0.9705, 0.1327, -0.2013, -0.4769, -0.8247, 0.304, -0.3034, -0.7898, -0.5331, 0.5533, -0.7317, -0.3981, 0.3656, -0.7514, 0.5493, -0.983, -0.03349, -0.1805, -0.3125, -0.8755, 0.3686, 0.07426, 0.1745, 0.9819, -0.7024, 0.5393, 0.4646, 0.8224, 0.2266, -0.5218, 0.6097, 0.7323, -0.3033, 0.075, 0.8614, -0.5024, -0.1971, 0.9601, 0.1982, 0.4266, 0.4521, 0.7833, 0.7775, -0.4026, 0.4831, -0.4899, 0.8661, 0.09931, -0.8177, 0.225, -0.5298, -0.8788, -0.3278, 0.3469, -0.4169, 0.2033, 0.8859, -0.3268, -0.3611, -0.8734, 0.03317, -0.9, -0.4347, -0.279, -0.9503, 0.1378, -0.8788, -0.3278, 0.3469, -0.8177, 0.225, -0.5298, 0.1372, -0.2605, -0.9557, -0.4442, 0.1517, -0.883, -0.05182, 0.9633, -0.2633, 0.6443, 0.7125, -0.2777, 0.4189, -0.8631, -0.2821, -0.41, -0.8788, 0.2442, -0.9746, -0.07575, -0.2109, -0.4442, 0.1517, -0.883, 0.1372, -0.2605, -0.9557])] * 3)])

# ---- objects
ob_cloud_2_lod0 = bpy.data.objects.new('Cloud_2_LOD0', me_icosphere_003)
ob_cloud_2_lod1 = bpy.data.objects.new('Cloud_2_LOD1', me_icosphere_009)
ob_cloud_2_lod2 = bpy.data.objects.new('Cloud_2_LOD2', me_icosphere_010)

# ---- transforms, parenting, visibility, modifiers, constraints
ob_cloud_2_lod0.location = (0.0, 0.0, 0.0)
ob_cloud_2_lod0.color = (0.8, 0.8, 0.8, 1.0)
ob_cloud_2_lod0.lineart.crease_threshold = 0.0
ob_cloud_2_lod1.location = (0.0, 0.0, 0.0)
ob_cloud_2_lod1.color = (0.8, 0.8, 0.8, 1.0)
ob_cloud_2_lod1.lineart.crease_threshold = 0.0
ob_cloud_2_lod2.location = (0.0, 0.0, 0.0)
ob_cloud_2_lod2.color = (0.8, 0.8, 0.8, 1.0)
ob_cloud_2_lod2.lineart.crease_threshold = 0.0
_m = ob_cloud_2_lod2.modifiers.new('Decimate', 'DECIMATE')
_m.decimate_type = 'DISSOLVE'
_m.angle_limit = 0.9599

# ---- collection membership
col_cloud_2.objects.link(ob_cloud_2_lod0)
col_cloud_2.objects.link(ob_cloud_2_lod1)
col_cloud_2.objects.link(ob_cloud_2_lod2)

# ---- scene / render settings (as saved in the file)
scene.frame_start = 1; scene.frame_end = 250; scene.frame_set(1)
scene.render.engine = 'BLENDER_EEVEE_NEXT'
scene.render.resolution_percentage = 50
scene.render.dither_intensity = 0.0
scene.cycles.use_denoising = False
scene.cycles.samples = 10
scene.cycles.sampling_pattern = 'TABULATED_SOBOL'
scene.cycles.light_sampling_threshold = 0.0
scene.cycles.use_adaptive_sampling = False
scene.cycles.use_light_tree = False
scene.cycles.blur_glossy = 0.0
scene.cycles.pixel_filter_type = 'GAUSSIAN'
scene.cycles.sample_clamp_indirect = 0.0
scene.view_settings.view_transform = 'Standard'
bpy.context.view_layer.update()

# ---- added for rendering (the .blend has no active camera and no usable light): camera, sun
cam_auto = bpy.data.cameras.new('AutoCamera')
cam_auto.lens = 50.0
cam_auto.sensor_width = 36.0
cam_auto.clip_end = 1000.0
ob_auto_camera = bpy.data.objects.new('AutoCamera', cam_auto)
scene.collection.objects.link(ob_auto_camera)
ob_auto_camera.location = (11.0334, -13.739, 9.18332)
ob_auto_camera.rotation_euler = (1.09748, -7.21219e-08, 0.694738)
scene.camera = ob_auto_camera
light_auto_sun = bpy.data.lights.new('AutoSun', 'SUN')
light_auto_sun.energy = 3.0
light_auto_sun.angle = 0.0523599
ob_auto_sun = bpy.data.objects.new('AutoSun', light_auto_sun)
scene.collection.objects.link(ob_auto_sun)
ob_auto_sun.rotation_euler = (0.872665, 0.174533, 0.523599)
bpy.context.view_layer.update()
